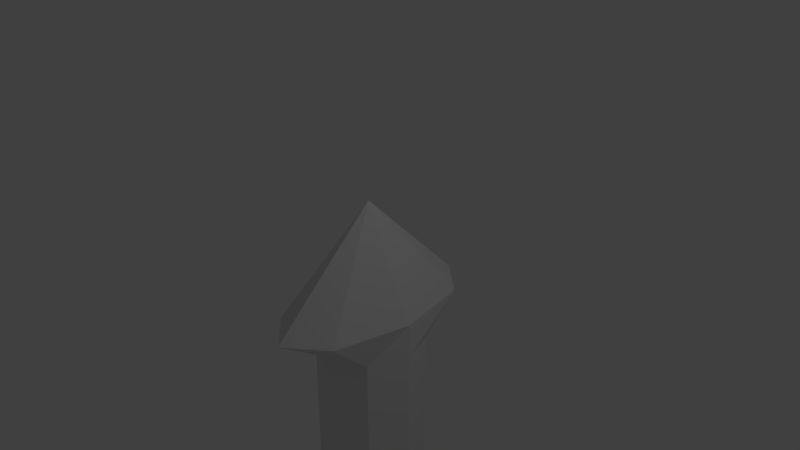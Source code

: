 # Source: lame-sword-model.blend  (saved by Blender 2.78.0; exported with 4.5.12 LTS)
import bpy
from mathutils import Matrix  # noqa: F401  (used for matrix-valued properties, if any)

bpy.ops.wm.read_factory_settings(use_empty=True)
scene = bpy.context.scene
scene.name = 'Scene'

# ---- collections
col_collection_1 = bpy.data.collections.new('Collection 1'); scene.collection.children.link(col_collection_1)

# ---- world
world_world = bpy.data.worlds.new('World'); scene.world = world_world
world_world.color = (0.05088, 0.05088, 0.05088)
world_world.use_sun_shadow = False
world_world.sun_shadow_jitter_overblur = 0.0
world_world.cycles.sampling_method = 'MANUAL'

# ---- cameras
cam_camera = bpy.data.cameras.new('Camera')
cam_camera.clip_end = 100.0
cam_camera.lens = 35.0
cam_camera.sensor_width = 32.0
cam_camera.sensor_height = 18.0
cam_camera.ortho_scale = 7.314
cam_camera.dof.focus_distance = 0.0
cam_camera.dof.aperture_fstop = 128.0

# ---- lights
light_lamp = bpy.data.lights.new('Lamp', 'POINT')
light_lamp.transmission_factor = 0.0
light_lamp.cutoff_distance = 30.0
light_lamp.energy = 100.0
light_lamp.shadow_buffer_clip_start = 1.001
light_lamp.shadow_soft_size = 0.1
light_lamp.shadow_maximum_resolution = 0.006
light_lamp.use_absolute_resolution = True

# ---- meshes
me_cylinder = bpy.data.meshes.new('Cylinder')
me_cylinder.from_pydata([(-1.0, 1.615, -4.885), (-1.0, 1.615, -1.93), (-0.4697, 1.395, -4.885), (-0.4697, 1.395, -1.93), (-0.25, 0.8647, -4.885), (-0.25, 0.8647, -1.93), (-0.4697, 0.3344, -4.885), (-0.4697, 0.3344, -1.93), (-1.0, 0.1147, -4.885), (-1.0, 0.1147, -1.93), (-1.53, 0.3344, -4.885), (-1.53, 0.3344, -1.93), (-1.75, 0.8647, -4.885), (-1.75, 0.8647, -1.93), (-1.53, 1.395, -4.885), (-1.53, 1.395, -1.93), (-1.0, 3.365, -5.628), (-0.2929, 2.632, -5.628), (-1.967e-05, 0.8647, -5.628), (-0.2929, -0.9031, -5.628), (-1.0, -1.635, -5.628), (-1.707, -0.9031, -5.628), (-2.0, 0.8647, -5.628), (-1.707, 2.632, -5.628), (-1.0, 4.115, -6.628), (-0.2929, 3.163, -6.628), (-1.931e-05, 0.8647, -6.628), (-0.2929, -1.433, -6.628), (-1.0, -2.385, -6.628), (-1.707, -1.433, -6.628), (-2.0, 0.8647, -6.628), (-1.707, 3.163, -6.628), (-1.0, 3.302, -6.628), (-0.4697, 2.588, -6.628), (-0.25, 0.8647, -6.628), (-0.4697, -0.8589, -6.628), (-1.0, -1.573, -6.628), (-1.53, -0.8589, -6.628), (-1.75, 0.8647, -6.628), (-1.53, 2.588, -6.628), (-1.0, 2.693, -7.628), (-0.6023, 2.157, -7.628), (-0.4375, 0.8647, -7.628), (-0.6023, -0.428, -7.628), (-1.0, -0.9634, -7.628), (-1.398, -0.428, -7.628), (-1.563, 0.8647, -7.628), (-1.398, 2.157, -7.628), (-1.0, 2.876, -11.63), (-0.5625, 2.287, -11.63), (-0.3813, 0.8647, -11.63), (-0.5625, -0.5573, -11.63), (-1.0, -1.146, -11.63), (-1.438, -0.5573, -11.63), (-1.619, 0.8647, -11.63), (-1.438, 2.287, -11.63), (-1.0, 3.32, -15.63), (-0.4658, 2.601, -15.63), (-0.2445, 0.8647, -15.63), (-0.4658, -0.8715, -15.63), (-1.0, -1.591, -15.63), (-1.534, -0.8715, -15.63), (-1.756, 0.8647, -15.63), (-1.534, 2.601, -15.63), (-1.0, 2.227, -17.51), (-0.7037, 1.828, -17.51), (-0.581, 0.8647, -17.51), (-0.7037, -0.0983, -17.51), (-1.0, -0.4972, -17.51), (-1.296, -0.0983, -17.51), (-1.419, 0.8647, -17.51), (-1.296, 1.828, -17.51), (-1.0, 0.8647, -18.75), (-1.0, 0.8647, -18.75), (-1.0, 0.8647, -18.75), (-1.0, 0.8647, -18.75), (-1.0, 0.8647, -18.75), (-1.0, 0.8647, -18.75), (-1.0, 0.8647, -18.75), (-1.0, 0.8647, -18.75), (-0.4697, 1.395, -1.87), (-1.0, 1.615, -1.87), (-0.25, 0.8647, -1.87), (-0.4697, 0.3344, -1.87), (-1.0, 0.1147, -1.87), (-1.53, 0.3344, -1.87), (-1.75, 0.8647, -1.87), (-1.53, 1.395, -1.87), (-0.4697, 1.925, -1.37), (-1.0, 2.365, -1.37), (-0.25, 0.8647, -1.37), (-0.4697, -0.196, -1.37), (-1.0, -0.6353, -1.37), (-1.53, -0.196, -1.37), (-1.75, 0.8647, -1.37), (-1.53, 1.925, -1.37), (-1.0, 0.8647, 0.1303), (-1.0, 0.8647, 0.1303), (-1.0, 0.8647, 0.1303), (-1.0, 0.8647, 0.1303), (-1.0, 0.8647, 0.1303), (-1.0, 0.8647, 0.1303), (-1.0, 0.8647, 0.1303), (-1.0, 0.8647, 0.1303)], [], [(0, 1, 3, 2), (2, 3, 5, 4), (4, 5, 7, 6), (6, 7, 9, 8), (8, 9, 11, 10), (10, 11, 13, 12), (1, 15, 87, 81), (12, 13, 15, 14), (14, 15, 1, 0), (6, 8, 20, 19), (22, 23, 31, 30), (12, 14, 23, 22), (2, 4, 18, 17), (8, 10, 21, 20), (14, 0, 16, 23), (0, 2, 17, 16), (4, 6, 19, 18), (10, 12, 22, 21), (29, 30, 38, 37), (20, 21, 29, 28), (18, 19, 27, 26), (16, 17, 25, 24), (23, 16, 24, 31), (21, 22, 30, 29), (19, 20, 28, 27), (17, 18, 26, 25), (32, 33, 41, 40), (27, 28, 36, 35), (25, 26, 34, 33), (30, 31, 39, 38), (28, 29, 37, 36), (26, 27, 35, 34), (24, 25, 33, 32), (31, 24, 32, 39), (46, 47, 55, 54), (39, 32, 40, 47), (37, 38, 46, 45), (35, 36, 44, 43), (33, 34, 42, 41), (38, 39, 47, 46), (36, 37, 45, 44), (34, 35, 43, 42), (49, 50, 58, 57), (44, 45, 53, 52), (42, 43, 51, 50), (40, 41, 49, 48), (47, 40, 48, 55), (45, 46, 54, 53), (43, 44, 52, 51), (41, 42, 50, 49), (63, 56, 64, 71), (54, 55, 63, 62), (52, 53, 61, 60), (50, 51, 59, 58), (48, 49, 57, 56), (55, 48, 56, 63), (53, 54, 62, 61), (51, 52, 60, 59), (66, 67, 75, 74), (61, 62, 70, 69), (59, 60, 68, 67), (57, 58, 66, 65), (62, 63, 71, 70), (60, 61, 69, 68), (58, 59, 67, 66), (56, 57, 65, 64), (72, 73, 74, 75, 76, 77, 78, 79), (64, 65, 73, 72), (71, 64, 72, 79), (69, 70, 78, 77), (67, 68, 76, 75), (65, 66, 74, 73), (70, 71, 79, 78), (68, 69, 77, 76), (84, 83, 91, 92), (3, 1, 81, 80), (7, 5, 82, 83), (13, 11, 85, 86), (9, 7, 83, 84), (15, 13, 86, 87), (5, 3, 80, 82), (11, 9, 84, 85), (89, 95, 103, 97), (82, 80, 88, 90), (87, 86, 94, 95), (85, 84, 92, 93), (83, 82, 90, 91), (80, 81, 89, 88), (81, 87, 95, 89), (86, 85, 93, 94), (96, 97, 103, 102, 101, 100, 99, 98), (94, 93, 101, 102), (92, 91, 99, 100), (90, 88, 96, 98), (95, 94, 102, 103), (93, 92, 100, 101), (91, 90, 98, 99), (88, 89, 97, 96)])
_uv = me_cylinder.uv_layers.new(name='UVMap')
_uv.uv.foreach_set('vector', [0.7343, 0.3879, 0.7343, 0.7759, 0.7214, 0.7757, 0.7214, 0.3878, 0.7214, 0.3878, 0.7214, 0.7757, 0.6927, 0.7756, 0.6927, 0.3877, 0.6927, 0.3877, 0.6927, 0.7756, 0.665, 0.7757, 0.665, 0.3878, 0.665, 0.3878, 0.665, 0.7757, 0.6546, 0.7759, 0.6546, 0.388, 0.8671, 0.3877, 0.8671, 0.7757, 0.854, 0.7757, 0.854, 0.3877, 0.854, 0.3877, 0.854, 0.7757, 0.8253, 0.7757, 0.8253, 0.3877, 0.0, 0.0, 0.0, 0.0, 0.0, 0.0, 0.0, 0.0, 0.8253, 0.3877, 0.8253, 0.7757, 0.7977, 0.7757, 0.7977, 0.3877, 0.7977, 0.3877, 0.7977, 0.7757, 0.7874, 0.7756, 0.7874, 0.3877, 0.7611, 0.2085, 0.7613, 0.2181, 0.7081, 0.3029, 0.7078, 0.2688, 0.8676, 0.1793, 0.8676, 0.09434, 0.9208, 0.06865, 0.9208, 0.1793, 0.8145, 0.1799, 0.8145, 0.1547, 0.8676, 0.09434, 0.8676, 0.1793, 0.7611, 0.1571, 0.761, 0.1833, 0.7077, 0.1838, 0.7078, 0.09753, 0.8145, 0.218, 0.8145, 0.2061, 0.8676, 0.2656, 0.8677, 0.3028, 0.8145, 0.1547, 0.8145, 0.1453, 0.8677, 0.06058, 0.8676, 0.09434, 0.7613, 0.1454, 0.7611, 0.1571, 0.7078, 0.09753, 0.7081, 0.0606, 0.761, 0.1833, 0.7611, 0.2085, 0.7078, 0.2688, 0.7077, 0.1838, 0.8145, 0.2061, 0.8145, 0.1799, 0.8676, 0.1793, 0.8676, 0.2656, 0.9358, 0.6567, 0.9202, 0.5453, 0.9335, 0.5453, 0.9452, 0.6289, 0.8677, 0.3028, 0.8676, 0.2656, 0.9208, 0.2913, 0.9209, 0.3391, 0.7077, 0.1838, 0.7078, 0.2688, 0.6547, 0.2945, 0.6546, 0.1838, 0.7081, 0.0606, 0.7078, 0.09753, 0.6547, 0.07182, 0.6549, 0.02425, 0.8676, 0.09434, 0.8677, 0.06058, 0.9209, 0.02425, 0.9208, 0.06865, 0.8676, 0.2656, 0.8676, 0.1793, 0.9208, 0.1793, 0.9208, 0.2913, 0.7078, 0.2688, 0.7081, 0.3029, 0.6549, 0.3392, 0.6547, 0.2945, 0.7078, 0.09753, 0.7077, 0.1838, 0.6546, 0.1838, 0.6547, 0.07182, 0.2864, 0.612, 0.2472, 0.6119, 0.2247, 0.5634, 0.254, 0.5635, 0.04216, 0.7067, 0.07975, 0.6605, 0.07975, 0.6999, 0.05156, 0.7346, 0.04216, 0.9296, 0.02658, 0.8181, 0.03988, 0.8181, 0.05156, 0.9017, 0.9202, 0.5453, 0.9358, 0.4338, 0.9452, 0.4617, 0.9335, 0.5453, 0.9734, 0.7029, 0.9358, 0.6567, 0.9452, 0.6289, 0.9734, 0.6635, 0.02658, 0.8181, 0.04216, 0.7067, 0.05156, 0.7346, 0.03988, 0.8181, 0.07975, 0.9758, 0.04216, 0.9296, 0.05156, 0.9017, 0.07975, 0.9363, 0.9358, 0.4338, 0.9734, 0.3877, 0.9734, 0.4271, 0.9452, 0.4617, 0.4695, 0.5636, 0.4013, 0.5636, 0.3943, 0.3696, 0.4694, 0.3696, 0.378, 0.6121, 0.3415, 0.612, 0.3739, 0.5635, 0.4013, 0.5636, 0.5611, 0.6121, 0.469, 0.6121, 0.4695, 0.5636, 0.5386, 0.5636, 0.06412, 0.6119, 0.02739, 0.612, 0.05978, 0.5635, 0.08733, 0.5634, 0.2472, 0.6119, 0.1552, 0.6118, 0.1556, 0.5633, 0.2247, 0.5634, 0.469, 0.6121, 0.378, 0.6121, 0.4013, 0.5636, 0.4695, 0.5636, 0.6004, 0.6121, 0.5611, 0.6121, 0.5386, 0.5636, 0.568, 0.5636, 0.1552, 0.6118, 0.06412, 0.6119, 0.08733, 0.5634, 0.1556, 0.5633, 0.2315, 0.3694, 0.1556, 0.3694, 0.1553, 0.1753, 0.248, 0.1754, 0.568, 0.5636, 0.5386, 0.5636, 0.5453, 0.3696, 0.5778, 0.3696, 0.1556, 0.5633, 0.08733, 0.5634, 0.08043, 0.3694, 0.1556, 0.3694, 0.254, 0.5635, 0.2247, 0.5634, 0.2315, 0.3694, 0.2638, 0.3696, 0.4013, 0.5636, 0.3739, 0.5635, 0.3642, 0.3696, 0.3943, 0.3696, 0.5386, 0.5636, 0.4695, 0.5636, 0.4694, 0.3696, 0.5453, 0.3696, 0.08733, 0.5634, 0.05978, 0.5635, 0.05013, 0.3696, 0.08043, 0.3694, 0.2247, 0.5634, 0.1556, 0.5633, 0.1556, 0.3694, 0.2315, 0.3694, 0.3774, 0.1756, 0.3406, 0.1756, 0.3987, 0.08445, 0.4191, 0.08447, 0.4694, 0.3696, 0.3943, 0.3696, 0.3774, 0.1756, 0.469, 0.1756, 0.5778, 0.3696, 0.5453, 0.3696, 0.5618, 0.1756, 0.6014, 0.1756, 0.1556, 0.3694, 0.08043, 0.3694, 0.06359, 0.1754, 0.1553, 0.1753, 0.2638, 0.3696, 0.2315, 0.3694, 0.248, 0.1754, 0.2875, 0.1756, 0.3943, 0.3696, 0.3642, 0.3696, 0.3406, 0.1756, 0.3774, 0.1756, 0.5453, 0.3696, 0.4694, 0.3696, 0.469, 0.1756, 0.5618, 0.1756, 0.08043, 0.3694, 0.05013, 0.3696, 0.02658, 0.1756, 0.06359, 0.1754, 0.1561, 0.08431, 0.1052, 0.08436, 0.1571, 0.02425, 0.1571, 0.02425, 0.5618, 0.1756, 0.469, 0.1756, 0.4699, 0.08449, 0.5214, 0.08449, 0.06359, 0.1754, 0.02658, 0.1756, 0.0847, 0.08446, 0.1052, 0.08436, 0.248, 0.1754, 0.1553, 0.1753, 0.1561, 0.08431, 0.2075, 0.08436, 0.469, 0.1756, 0.3774, 0.1756, 0.4191, 0.08447, 0.4699, 0.08449, 0.6014, 0.1756, 0.5618, 0.1756, 0.5214, 0.08449, 0.5433, 0.08447, 0.1553, 0.1753, 0.06359, 0.1754, 0.1052, 0.08436, 0.1561, 0.08431, 0.2875, 0.1756, 0.248, 0.1754, 0.2075, 0.08436, 0.2294, 0.08446, 0.0, 0.0, 0.0, 0.0, 0.0, 0.0, 0.0, 0.0, 0.0, 0.0, 0.0, 0.0, 0.0, 0.0, 0.0, 0.0, 0.2294, 0.08446, 0.2075, 0.08436, 0.1571, 0.02425, 0.1571, 0.02425, 0.4191, 0.08447, 0.3987, 0.08445, 0.471, 0.02425, 0.471, 0.02425, 0.5214, 0.08449, 0.4699, 0.08449, 0.471, 0.02425, 0.471, 0.02425, 0.1052, 0.08436, 0.0847, 0.08446, 0.1571, 0.02425, 0.1571, 0.02425, 0.2075, 0.08436, 0.1561, 0.08431, 0.1571, 0.02425, 0.1571, 0.02425, 0.4699, 0.08449, 0.4191, 0.08447, 0.471, 0.02425, 0.471, 0.02425, 0.5433, 0.08447, 0.5214, 0.08449, 0.471, 0.02425, 0.471, 0.02425, 0.5347, 0.7925, 0.5065, 0.8031, 0.5065, 0.7774, 0.5347, 0.7561, 0.0, 0.0, 0.0, 0.0, 0.0, 0.0, 0.0, 0.0, 0.0, 0.0, 0.0, 0.0, 0.0, 0.0, 0.0, 0.0, 0.0, 0.0, 0.0, 0.0, 0.0, 0.0, 0.0, 0.0, 0.0, 0.0, 0.0, 0.0, 0.0, 0.0, 0.0, 0.0, 0.0, 0.0, 0.0, 0.0, 0.0, 0.0, 0.0, 0.0, 0.0, 0.0, 0.0, 0.0, 0.0, 0.0, 0.0, 0.0, 0.0, 0.0, 0.0, 0.0, 0.0, 0.0, 0.0, 0.0, 0.4533, 0.7634, 0.4378, 0.7493, 0.4533, 0.6606, 0.4533, 0.6606, 0.169, 0.6957, 0.1894, 0.6773, 0.2281, 0.6762, 0.1878, 0.7129, 0.3991, 0.7483, 0.3796, 0.7305, 0.3984, 0.7133, 0.4378, 0.7493, 0.5065, 0.6606, 0.5347, 0.6713, 0.5347, 0.7076, 0.5065, 0.6863, 0.1495, 0.7136, 0.169, 0.6957, 0.1878, 0.7129, 0.1484, 0.749, 0.1611, 0.8589, 0.1329, 0.8482, 0.1329, 0.8119, 0.1611, 0.8332, 0.2143, 0.8225, 0.2425, 0.8119, 0.2425, 0.8376, 0.2143, 0.8589, 0.3796, 0.7305, 0.3593, 0.7119, 0.3581, 0.6766, 0.3984, 0.7133, 0.0, 0.0, 0.0, 0.0, 0.0, 0.0, 0.0, 0.0, 0.0, 0.0, 0.0, 0.0, 0.0, 0.0, 0.0, 0.0, 0.3984, 0.7133, 0.3581, 0.6766, 0.4533, 0.6606, 0.4533, 0.6606, 0.1329, 0.7634, 0.1484, 0.749, 0.2456, 0.7634, 0.2456, 0.7634, 0.1878, 0.7129, 0.2281, 0.6762, 0.2456, 0.7634, 0.2456, 0.7634, 0.4378, 0.7493, 0.3984, 0.7133, 0.4533, 0.6606, 0.4533, 0.6606, 0.3581, 0.6766, 0.3406, 0.6607, 0.4533, 0.6606, 0.4533, 0.6606, 0.1484, 0.749, 0.1878, 0.7129, 0.2456, 0.7634, 0.2456, 0.7634, 0.2281, 0.6762, 0.2455, 0.6605, 0.2456, 0.7634, 0.2456, 0.7634])
me_cylinder.use_remesh_preserve_volume = False
me_cylinder.use_remesh_preserve_attributes = False
me_cylinder.use_mirror_vertex_groups = False
me_cylinder.update()

# ---- objects
ob_cylinder = bpy.data.objects.new('Cylinder', me_cylinder)
ob_lamp = bpy.data.objects.new('Lamp', light_lamp)
ob_camera = bpy.data.objects.new('Camera', cam_camera)

# ---- transforms, parenting, visibility, modifiers, constraints
ob_cylinder.location = (1.0, -0.8647, 0.6281)
ob_cylinder.lineart.crease_threshold = 0.0
ob_lamp.location = (4.076, 1.005, 5.904)
ob_lamp.rotation_euler = (0.6503, 0.05522, 1.866)
ob_lamp.lock_rotations_4d = False
ob_lamp.empty_display_type = 'ARROWS'
ob_lamp.color = (0.0, 0.0, 0.0, 0.0)
ob_lamp.lineart.crease_threshold = 0.0
ob_camera.location = (7.481, -6.508, 5.344)
ob_camera.rotation_euler = (1.109, 0.0, 0.8149)
ob_camera.lock_rotations_4d = False
ob_camera.empty_display_type = 'ARROWS'
ob_camera.color = (0.0, 0.0, 0.0, 0.0)
ob_camera.display_type = 'WIRE'
ob_camera.lineart.crease_threshold = 0.0

# ---- collection membership
col_collection_1.objects.link(ob_cylinder)
col_collection_1.objects.link(ob_lamp)
col_collection_1.objects.link(ob_camera)

# ---- scene / render settings (as saved in the file)
scene.camera = ob_camera
scene.frame_start = 1; scene.frame_end = 250; scene.frame_set(1)
scene.render.engine = 'BLENDER_EEVEE_NEXT'
scene.render.resolution_percentage = 50
scene.render.dither_intensity = 0.0
scene.cycles.use_denoising = False
scene.cycles.samples = 128
scene.cycles.sampling_pattern = 'TABULATED_SOBOL'
scene.cycles.light_sampling_threshold = 0.0
scene.cycles.use_adaptive_sampling = False
scene.cycles.use_light_tree = False
scene.cycles.blur_glossy = 0.0
scene.cycles.sample_clamp_indirect = 0.0
scene.view_settings.view_transform = 'Standard'
bpy.context.view_layer.update()
